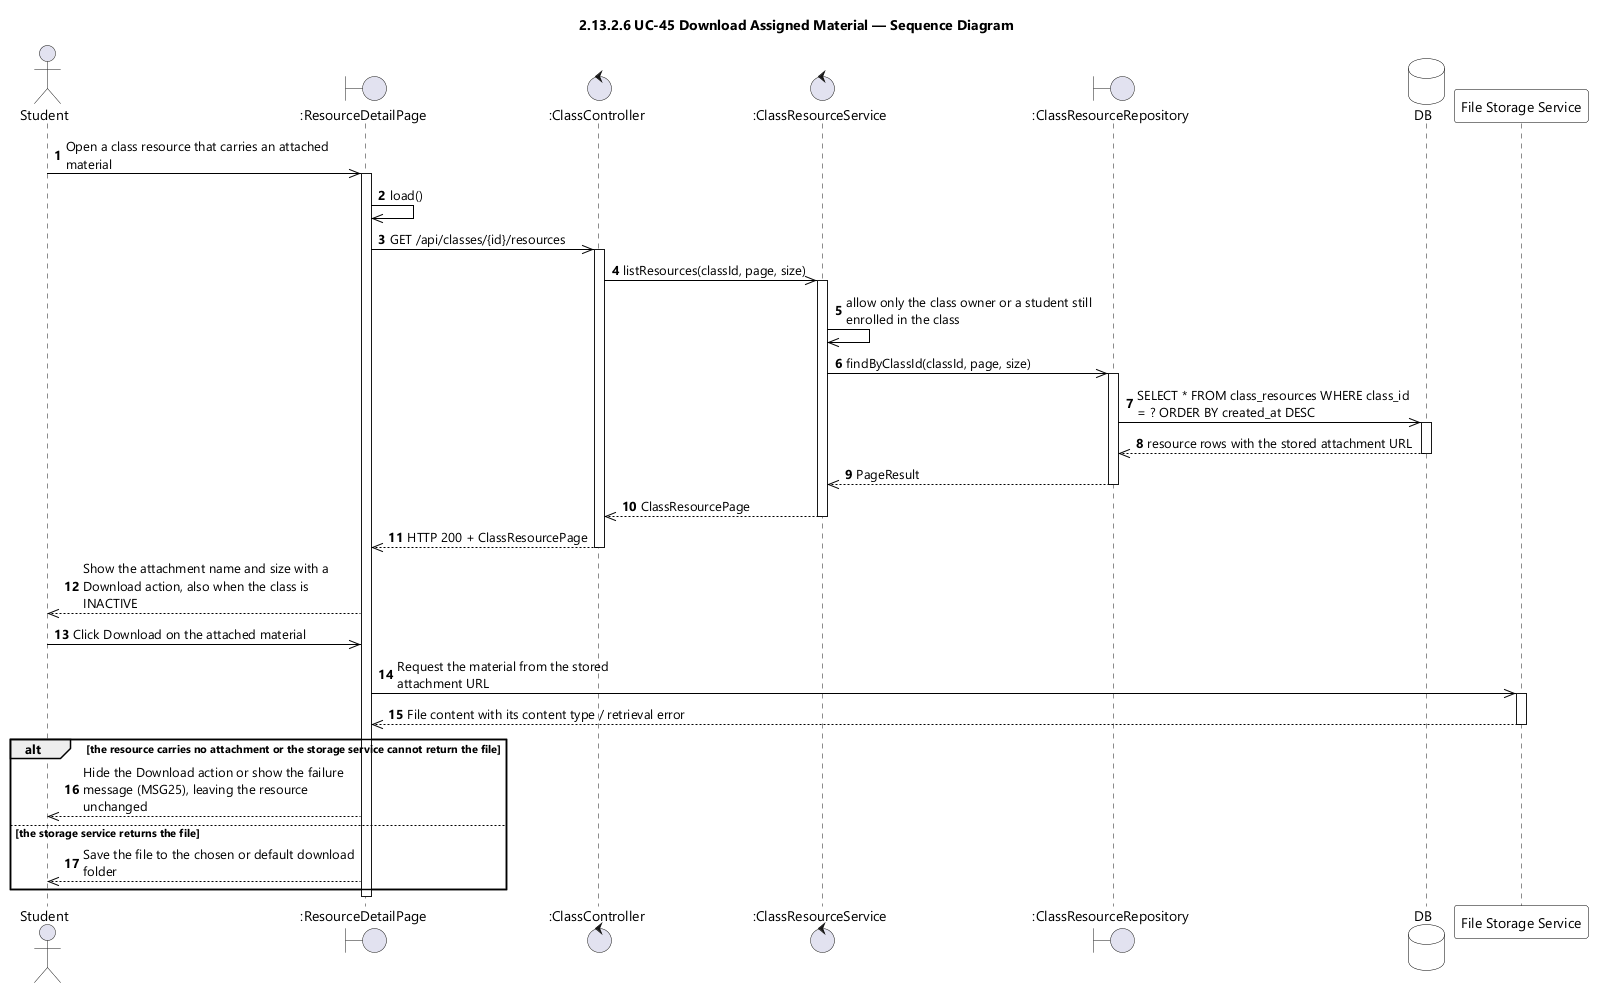

The diagram above was rendered by PlantUML. Its source (embedded in the PNG):
@startuml UC-45 Download Assigned Material - Sequence Diagram (icon)
skinparamlocked dpi 96
skinparam defaultFontName "Segoe UI"
skinparam shadowing false
skinparam ParticipantBackgroundColor #FFFFFF
skinparam ParticipantBorderColor #000000
skinparam DatabaseBackgroundColor #FFFFFF
skinparam DatabaseBorderColor #000000
skinparam ArrowColor #000000
skinparam sequenceMessageAlign left
skinparam maxMessageSize 280
title 2.13.2.6 UC-45 Download Assigned Material — Sequence Diagram

actor Student
boundary ":ResourceDetailPage" as UI
control ":ClassController" as CTL
control ":ClassResourceService" as SVC
boundary ":ClassResourceRepository" as REPO
database DB
participant "File Storage Service" as STORAGE

autonumber
Student ->> UI : Open a class resource that carries an attached material
activate UI
UI ->> UI : load()
UI ->> CTL : GET /api/classes/{id}/resources
activate CTL
CTL ->> SVC : listResources(classId, page, size)
activate SVC
SVC ->> SVC : allow only the class owner or a student still enrolled in the class
SVC ->> REPO : findByClassId(classId, page, size)
activate REPO
REPO ->> DB : SELECT * FROM class_resources WHERE class_id = ? ORDER BY created_at DESC
activate DB
DB -->> REPO : resource rows with the stored attachment URL
deactivate DB
REPO -->> SVC : PageResult
deactivate REPO
SVC -->> CTL : ClassResourcePage
deactivate SVC
CTL -->> UI : HTTP 200 + ClassResourcePage
deactivate CTL
UI -->> Student : Show the attachment name and size with a Download action, also when the class is INACTIVE

Student ->> UI : Click Download on the attached material
UI ->> STORAGE : Request the material from the stored attachment URL
activate STORAGE
STORAGE -->> UI : File content with its content type / retrieval error
deactivate STORAGE

alt the resource carries no attachment or the storage service cannot return the file
  UI -->> Student : Hide the Download action or show the failure message (MSG25), leaving the resource unchanged
else the storage service returns the file
  UI -->> Student : Save the file to the chosen or default download folder
end
deactivate UI
@enduml